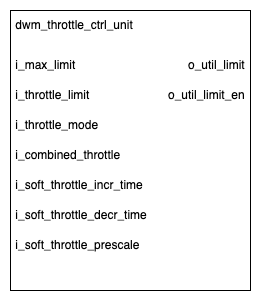

The diagram above was exported from draw.io. Its source (the exported page's mxGraphModel, read from the mxfile embedded in the PNG):
<mxGraphModel dx="2829" dy="1123" grid="1" gridSize="10" guides="1" tooltips="1" connect="1" arrows="1" fold="1" page="1" pageScale="1" pageWidth="1169" pageHeight="827" math="0" shadow="0">
  <root>
    <mxCell id="0" />
    <mxCell id="1" parent="0" />
    <mxCell id="2" value="" style="group" vertex="1" connectable="0" parent="1">
      <mxGeometry x="80" y="920" width="240" height="280" as="geometry" />
    </mxCell>
    <mxCell id="3" value="" style="rounded=0;whiteSpace=wrap;html=1;" vertex="1" parent="2">
      <mxGeometry width="240" height="280" as="geometry" />
    </mxCell>
    <mxCell id="4" value="&amp;nbsp;dwm_throttle_ctrl_unit" style="text;html=1;align=left;verticalAlign=middle;whiteSpace=wrap;rounded=0;" vertex="1" parent="2">
      <mxGeometry width="140" height="30" as="geometry" />
    </mxCell>
    <mxCell id="5" value="&amp;nbsp;i_max_limit" style="text;html=1;align=left;verticalAlign=middle;whiteSpace=wrap;rounded=0;" vertex="1" parent="2">
      <mxGeometry y="40" width="80" height="30" as="geometry" />
    </mxCell>
    <mxCell id="6" value="&amp;nbsp;i_throttle_limit" style="text;html=1;align=left;verticalAlign=middle;whiteSpace=wrap;rounded=0;" vertex="1" parent="2">
      <mxGeometry y="70" width="90" height="30" as="geometry" />
    </mxCell>
    <mxCell id="7" value="&amp;nbsp;i_throttle_mode" style="text;html=1;align=left;verticalAlign=middle;whiteSpace=wrap;rounded=0;" vertex="1" parent="2">
      <mxGeometry y="100" width="100" height="30" as="geometry" />
    </mxCell>
    <mxCell id="8" value="&amp;nbsp;i_combined_throttle" style="text;html=1;align=left;verticalAlign=middle;whiteSpace=wrap;rounded=0;" vertex="1" parent="2">
      <mxGeometry y="130" width="120" height="30" as="geometry" />
    </mxCell>
    <mxCell id="9" value="&amp;nbsp;i_soft_throttle_incr_time" style="text;html=1;align=left;verticalAlign=middle;whiteSpace=wrap;rounded=0;" vertex="1" parent="2">
      <mxGeometry y="160" width="140" height="30" as="geometry" />
    </mxCell>
    <mxCell id="10" value="&amp;nbsp;i_soft_throttle_decr_time" style="text;html=1;align=left;verticalAlign=middle;whiteSpace=wrap;rounded=0;" vertex="1" parent="2">
      <mxGeometry y="190" width="150" height="30" as="geometry" />
    </mxCell>
    <mxCell id="11" value="&amp;nbsp;i_soft_throttle_prescale" style="text;html=1;align=left;verticalAlign=middle;whiteSpace=wrap;rounded=0;" vertex="1" parent="2">
      <mxGeometry y="220" width="140" height="30" as="geometry" />
    </mxCell>
    <mxCell id="12" value="o_util_limit&amp;nbsp;" style="text;html=1;align=right;verticalAlign=middle;whiteSpace=wrap;rounded=0;" vertex="1" parent="2">
      <mxGeometry x="170" y="40" width="70" height="30" as="geometry" />
    </mxCell>
    <mxCell id="13" value="o_util_limit_en&amp;nbsp;" style="text;html=1;align=right;verticalAlign=middle;whiteSpace=wrap;rounded=0;" vertex="1" parent="2">
      <mxGeometry x="150" y="70" width="90" height="30" as="geometry" />
    </mxCell>
  </root>
</mxGraphModel>